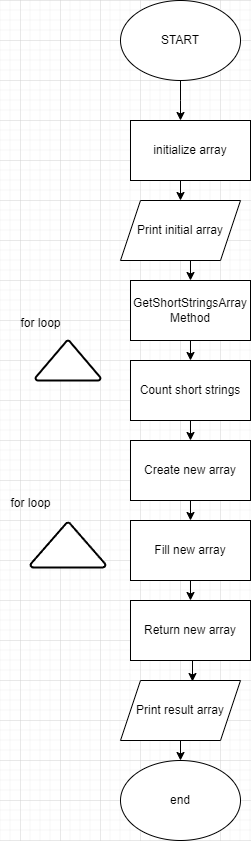

The diagram above was exported from draw.io. Its source (the exported page's mxGraphModel, read from the mxfile embedded in the PNG):
<mxGraphModel dx="330" dy="148" grid="1" gridSize="10" guides="1" tooltips="1" connect="1" arrows="1" fold="1" page="1" pageScale="1" pageWidth="827" pageHeight="1169" math="0" shadow="0">
  <root>
    <mxCell id="WIyWlLk6GJQsqaUBKTNV-0" />
    <mxCell id="WIyWlLk6GJQsqaUBKTNV-1" parent="WIyWlLk6GJQsqaUBKTNV-0" />
    <mxCell id="2YMYtSng-zFQEhGhnQWJ-1" style="edgeStyle=orthogonalEdgeStyle;rounded=0;orthogonalLoop=1;jettySize=auto;html=1;" parent="WIyWlLk6GJQsqaUBKTNV-1" source="2YMYtSng-zFQEhGhnQWJ-0" edge="1">
      <mxGeometry relative="1" as="geometry">
        <mxPoint x="480" y="160" as="targetPoint" />
      </mxGeometry>
    </mxCell>
    <mxCell id="2YMYtSng-zFQEhGhnQWJ-0" value="START" style="ellipse;whiteSpace=wrap;html=1;" parent="WIyWlLk6GJQsqaUBKTNV-1" vertex="1">
      <mxGeometry x="420" y="40" width="120" height="80" as="geometry" />
    </mxCell>
    <mxCell id="2YMYtSng-zFQEhGhnQWJ-21" style="edgeStyle=orthogonalEdgeStyle;rounded=0;orthogonalLoop=1;jettySize=auto;html=1;exitX=0.5;exitY=1;exitDx=0;exitDy=0;entryX=0.5;entryY=0;entryDx=0;entryDy=0;" parent="WIyWlLk6GJQsqaUBKTNV-1" source="2YMYtSng-zFQEhGhnQWJ-2" target="2YMYtSng-zFQEhGhnQWJ-3" edge="1">
      <mxGeometry relative="1" as="geometry" />
    </mxCell>
    <mxCell id="2YMYtSng-zFQEhGhnQWJ-2" value="initialize array" style="rounded=0;whiteSpace=wrap;html=1;" parent="WIyWlLk6GJQsqaUBKTNV-1" vertex="1">
      <mxGeometry x="430" y="160" width="120" height="60" as="geometry" />
    </mxCell>
    <mxCell id="2YMYtSng-zFQEhGhnQWJ-22" style="edgeStyle=orthogonalEdgeStyle;rounded=0;orthogonalLoop=1;jettySize=auto;html=1;exitX=0.5;exitY=1;exitDx=0;exitDy=0;entryX=0.5;entryY=0;entryDx=0;entryDy=0;" parent="WIyWlLk6GJQsqaUBKTNV-1" source="2YMYtSng-zFQEhGhnQWJ-3" target="2YMYtSng-zFQEhGhnQWJ-4" edge="1">
      <mxGeometry relative="1" as="geometry" />
    </mxCell>
    <mxCell id="2YMYtSng-zFQEhGhnQWJ-3" value="Print initial array" style="shape=parallelogram;perimeter=parallelogramPerimeter;whiteSpace=wrap;html=1;fixedSize=1;" parent="WIyWlLk6GJQsqaUBKTNV-1" vertex="1">
      <mxGeometry x="420" y="240" width="120" height="60" as="geometry" />
    </mxCell>
    <mxCell id="2YMYtSng-zFQEhGhnQWJ-23" style="edgeStyle=orthogonalEdgeStyle;rounded=0;orthogonalLoop=1;jettySize=auto;html=1;exitX=0.5;exitY=1;exitDx=0;exitDy=0;entryX=0.5;entryY=0;entryDx=0;entryDy=0;" parent="WIyWlLk6GJQsqaUBKTNV-1" source="2YMYtSng-zFQEhGhnQWJ-4" target="2YMYtSng-zFQEhGhnQWJ-5" edge="1">
      <mxGeometry relative="1" as="geometry" />
    </mxCell>
    <mxCell id="2YMYtSng-zFQEhGhnQWJ-4" value="GetShortStringsArray&lt;div&gt;Method&lt;/div&gt;" style="rounded=0;whiteSpace=wrap;html=1;" parent="WIyWlLk6GJQsqaUBKTNV-1" vertex="1">
      <mxGeometry x="430" y="320" width="120" height="60" as="geometry" />
    </mxCell>
    <mxCell id="2YMYtSng-zFQEhGhnQWJ-24" style="edgeStyle=orthogonalEdgeStyle;rounded=0;orthogonalLoop=1;jettySize=auto;html=1;exitX=0.5;exitY=1;exitDx=0;exitDy=0;entryX=0.5;entryY=0;entryDx=0;entryDy=0;" parent="WIyWlLk6GJQsqaUBKTNV-1" source="2YMYtSng-zFQEhGhnQWJ-5" target="2YMYtSng-zFQEhGhnQWJ-6" edge="1">
      <mxGeometry relative="1" as="geometry" />
    </mxCell>
    <mxCell id="2YMYtSng-zFQEhGhnQWJ-5" value="Count short strings" style="rounded=0;whiteSpace=wrap;html=1;" parent="WIyWlLk6GJQsqaUBKTNV-1" vertex="1">
      <mxGeometry x="430" y="400" width="120" height="60" as="geometry" />
    </mxCell>
    <mxCell id="2YMYtSng-zFQEhGhnQWJ-19" style="edgeStyle=orthogonalEdgeStyle;rounded=0;orthogonalLoop=1;jettySize=auto;html=1;exitX=0.5;exitY=1;exitDx=0;exitDy=0;entryX=0.5;entryY=0;entryDx=0;entryDy=0;" parent="WIyWlLk6GJQsqaUBKTNV-1" source="2YMYtSng-zFQEhGhnQWJ-6" target="2YMYtSng-zFQEhGhnQWJ-7" edge="1">
      <mxGeometry relative="1" as="geometry" />
    </mxCell>
    <mxCell id="2YMYtSng-zFQEhGhnQWJ-6" value="Create new array" style="rounded=0;whiteSpace=wrap;html=1;" parent="WIyWlLk6GJQsqaUBKTNV-1" vertex="1">
      <mxGeometry x="430" y="480" width="120" height="60" as="geometry" />
    </mxCell>
    <mxCell id="2YMYtSng-zFQEhGhnQWJ-20" style="edgeStyle=orthogonalEdgeStyle;rounded=0;orthogonalLoop=1;jettySize=auto;html=1;exitX=0.5;exitY=1;exitDx=0;exitDy=0;entryX=0.5;entryY=0;entryDx=0;entryDy=0;" parent="WIyWlLk6GJQsqaUBKTNV-1" source="2YMYtSng-zFQEhGhnQWJ-7" target="2YMYtSng-zFQEhGhnQWJ-8" edge="1">
      <mxGeometry relative="1" as="geometry" />
    </mxCell>
    <mxCell id="2YMYtSng-zFQEhGhnQWJ-7" value="Fill new array" style="rounded=0;whiteSpace=wrap;html=1;" parent="WIyWlLk6GJQsqaUBKTNV-1" vertex="1">
      <mxGeometry x="430" y="560" width="120" height="60" as="geometry" />
    </mxCell>
    <mxCell id="2YMYtSng-zFQEhGhnQWJ-8" value="Return new array" style="rounded=0;whiteSpace=wrap;html=1;" parent="WIyWlLk6GJQsqaUBKTNV-1" vertex="1">
      <mxGeometry x="430" y="640" width="120" height="60" as="geometry" />
    </mxCell>
    <mxCell id="2YMYtSng-zFQEhGhnQWJ-18" style="edgeStyle=orthogonalEdgeStyle;rounded=0;orthogonalLoop=1;jettySize=auto;html=1;exitX=0.5;exitY=1;exitDx=0;exitDy=0;entryX=0.5;entryY=0;entryDx=0;entryDy=0;" parent="WIyWlLk6GJQsqaUBKTNV-1" source="2YMYtSng-zFQEhGhnQWJ-9" target="2YMYtSng-zFQEhGhnQWJ-10" edge="1">
      <mxGeometry relative="1" as="geometry" />
    </mxCell>
    <mxCell id="2YMYtSng-zFQEhGhnQWJ-9" value="Print result array" style="shape=parallelogram;perimeter=parallelogramPerimeter;whiteSpace=wrap;html=1;fixedSize=1;" parent="WIyWlLk6GJQsqaUBKTNV-1" vertex="1">
      <mxGeometry x="420" y="720" width="120" height="60" as="geometry" />
    </mxCell>
    <mxCell id="2YMYtSng-zFQEhGhnQWJ-10" value="end" style="ellipse;whiteSpace=wrap;html=1;" parent="WIyWlLk6GJQsqaUBKTNV-1" vertex="1">
      <mxGeometry x="420" y="800" width="120" height="80" as="geometry" />
    </mxCell>
    <mxCell id="2YMYtSng-zFQEhGhnQWJ-11" value="" style="strokeWidth=2;html=1;shape=mxgraph.flowchart.extract_or_measurement;whiteSpace=wrap;" parent="WIyWlLk6GJQsqaUBKTNV-1" vertex="1">
      <mxGeometry x="335" y="380" width="65" height="40" as="geometry" />
    </mxCell>
    <mxCell id="2YMYtSng-zFQEhGhnQWJ-12" value="" style="strokeWidth=2;html=1;shape=mxgraph.flowchart.extract_or_measurement;whiteSpace=wrap;" parent="WIyWlLk6GJQsqaUBKTNV-1" vertex="1">
      <mxGeometry x="330" y="562" width="75" height="45" as="geometry" />
    </mxCell>
    <mxCell id="2YMYtSng-zFQEhGhnQWJ-17" style="edgeStyle=orthogonalEdgeStyle;rounded=0;orthogonalLoop=1;jettySize=auto;html=1;exitX=0.5;exitY=1;exitDx=0;exitDy=0;entryX=0.6;entryY=0.017;entryDx=0;entryDy=0;entryPerimeter=0;" parent="WIyWlLk6GJQsqaUBKTNV-1" source="2YMYtSng-zFQEhGhnQWJ-8" target="2YMYtSng-zFQEhGhnQWJ-9" edge="1">
      <mxGeometry relative="1" as="geometry" />
    </mxCell>
    <mxCell id="2YMYtSng-zFQEhGhnQWJ-25" value="for loop" style="text;html=1;align=center;verticalAlign=middle;resizable=0;points=[];autosize=1;strokeColor=none;fillColor=none;" parent="WIyWlLk6GJQsqaUBKTNV-1" vertex="1">
      <mxGeometry x="310" y="348" width="60" height="30" as="geometry" />
    </mxCell>
    <mxCell id="2YMYtSng-zFQEhGhnQWJ-26" value="for loop" style="text;html=1;align=center;verticalAlign=middle;resizable=0;points=[];autosize=1;strokeColor=none;fillColor=none;" parent="WIyWlLk6GJQsqaUBKTNV-1" vertex="1">
      <mxGeometry x="300" y="528" width="60" height="30" as="geometry" />
    </mxCell>
  </root>
</mxGraphModel>